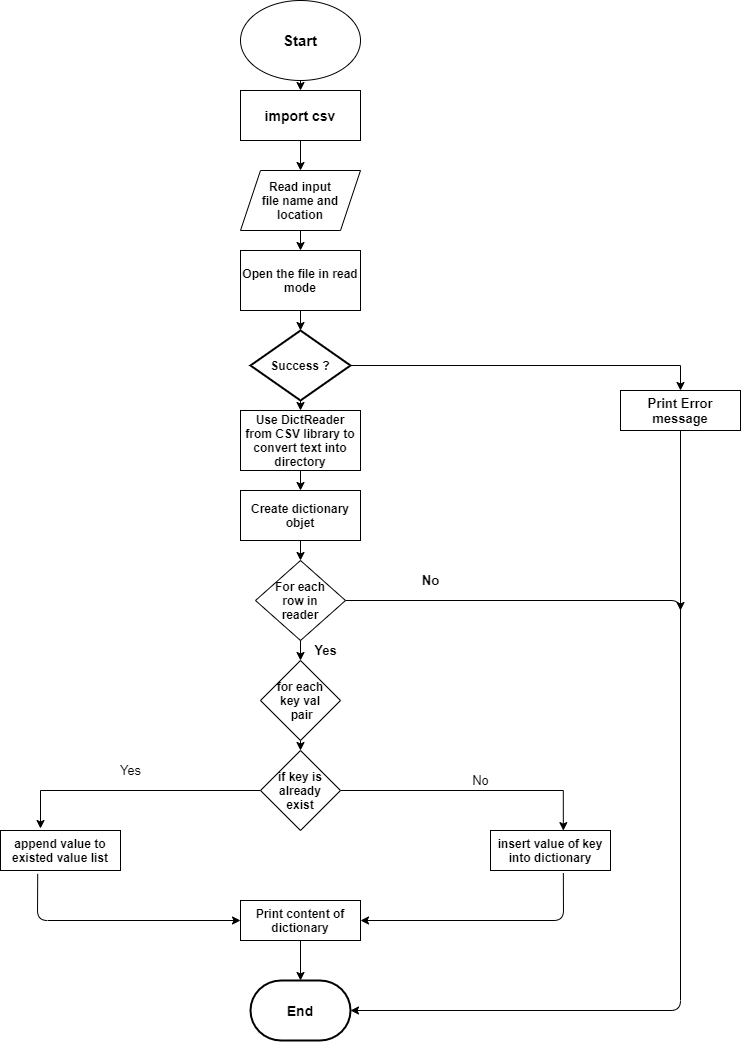

The diagram above was exported from draw.io. Its source (the exported page's mxGraphModel, read from the mxfile embedded in the PNG):
<mxGraphModel dx="1038" dy="521" grid="1" gridSize="10" guides="1" tooltips="1" connect="1" arrows="1" fold="1" page="1" pageScale="1" pageWidth="1000" pageHeight="700" background="none" math="0" shadow="0">
  <root>
    <mxCell id="0" />
    <mxCell id="1" parent="0" />
    <mxCell id="J16J2rjYSSf316RwUJls-55" value="&lt;h4&gt;&lt;font style=&quot;font-size: 15px&quot;&gt;Start&lt;/font&gt;&lt;/h4&gt;" style="ellipse;whiteSpace=wrap;html=1;" vertex="1" parent="1">
      <mxGeometry x="440" y="10" width="120" height="80" as="geometry" />
    </mxCell>
    <mxCell id="J16J2rjYSSf316RwUJls-56" value="&lt;h4&gt;&lt;font style=&quot;font-size: 14px&quot;&gt;import csv&lt;/font&gt;&lt;/h4&gt;" style="rounded=0;whiteSpace=wrap;html=1;" vertex="1" parent="1">
      <mxGeometry x="440" y="100" width="120" height="50" as="geometry" />
    </mxCell>
    <mxCell id="J16J2rjYSSf316RwUJls-57" value="" style="endArrow=classic;html=1;exitX=0.5;exitY=1;exitDx=0;exitDy=0;" edge="1" parent="1" source="J16J2rjYSSf316RwUJls-55">
      <mxGeometry width="50" height="50" relative="1" as="geometry">
        <mxPoint x="500" y="190" as="sourcePoint" />
        <mxPoint x="500" y="100" as="targetPoint" />
      </mxGeometry>
    </mxCell>
    <mxCell id="J16J2rjYSSf316RwUJls-61" value="" style="endArrow=classic;html=1;exitX=0.5;exitY=1;exitDx=0;exitDy=0;" edge="1" parent="1" source="J16J2rjYSSf316RwUJls-56">
      <mxGeometry width="50" height="50" relative="1" as="geometry">
        <mxPoint x="500" y="190" as="sourcePoint" />
        <mxPoint x="500" y="180" as="targetPoint" />
      </mxGeometry>
    </mxCell>
    <mxCell id="J16J2rjYSSf316RwUJls-62" value="&lt;h4&gt;Open the file in read mode&lt;/h4&gt;" style="rounded=0;whiteSpace=wrap;html=1;" vertex="1" parent="1">
      <mxGeometry x="440" y="260" width="120" height="60" as="geometry" />
    </mxCell>
    <mxCell id="J16J2rjYSSf316RwUJls-64" value="&lt;h4&gt;Read input&lt;br&gt; file name and location&lt;/h4&gt;" style="shape=parallelogram;perimeter=parallelogramPerimeter;whiteSpace=wrap;html=1;fixedSize=1;" vertex="1" parent="1">
      <mxGeometry x="440" y="180" width="120" height="60" as="geometry" />
    </mxCell>
    <mxCell id="J16J2rjYSSf316RwUJls-65" value="" style="endArrow=classic;html=1;exitX=0.5;exitY=1;exitDx=0;exitDy=0;entryX=0.5;entryY=0;entryDx=0;entryDy=0;" edge="1" parent="1" source="J16J2rjYSSf316RwUJls-64" target="J16J2rjYSSf316RwUJls-62">
      <mxGeometry width="50" height="50" relative="1" as="geometry">
        <mxPoint x="500" y="290" as="sourcePoint" />
        <mxPoint x="550" y="240" as="targetPoint" />
      </mxGeometry>
    </mxCell>
    <mxCell id="J16J2rjYSSf316RwUJls-112" style="edgeStyle=orthogonalEdgeStyle;rounded=0;orthogonalLoop=1;jettySize=auto;html=1;fontSize=13;fontColor=#000000;entryX=0.5;entryY=0;entryDx=0;entryDy=0;" edge="1" parent="1" source="J16J2rjYSSf316RwUJls-68" target="J16J2rjYSSf316RwUJls-113">
      <mxGeometry relative="1" as="geometry">
        <mxPoint x="882.4000244140625" y="375" as="targetPoint" />
      </mxGeometry>
    </mxCell>
    <mxCell id="J16J2rjYSSf316RwUJls-68" value="&lt;h4&gt;Success ?&lt;/h4&gt;" style="strokeWidth=2;html=1;shape=mxgraph.flowchart.decision;whiteSpace=wrap;" vertex="1" parent="1">
      <mxGeometry x="450" y="340" width="100" height="70" as="geometry" />
    </mxCell>
    <mxCell id="J16J2rjYSSf316RwUJls-69" value="" style="endArrow=classic;html=1;exitX=0.5;exitY=1;exitDx=0;exitDy=0;" edge="1" parent="1" source="J16J2rjYSSf316RwUJls-62" target="J16J2rjYSSf316RwUJls-68">
      <mxGeometry width="50" height="50" relative="1" as="geometry">
        <mxPoint x="500" y="380" as="sourcePoint" />
        <mxPoint x="550" y="330" as="targetPoint" />
      </mxGeometry>
    </mxCell>
    <mxCell id="J16J2rjYSSf316RwUJls-70" style="edgeStyle=orthogonalEdgeStyle;rounded=0;orthogonalLoop=1;jettySize=auto;html=1;exitX=0.5;exitY=1;exitDx=0;exitDy=0;" edge="1" parent="1" source="J16J2rjYSSf316RwUJls-64" target="J16J2rjYSSf316RwUJls-64">
      <mxGeometry relative="1" as="geometry" />
    </mxCell>
    <mxCell id="J16J2rjYSSf316RwUJls-71" value="&lt;h4&gt;Use DictReader from CSV library to convert text into directory&lt;/h4&gt;" style="rounded=0;whiteSpace=wrap;html=1;" vertex="1" parent="1">
      <mxGeometry x="440" y="420" width="120" height="60" as="geometry" />
    </mxCell>
    <mxCell id="J16J2rjYSSf316RwUJls-73" value="&lt;h4&gt;Create dictionary&lt;br&gt;objet&lt;/h4&gt;" style="rounded=0;whiteSpace=wrap;html=1;" vertex="1" parent="1">
      <mxGeometry x="440" y="500" width="120" height="50" as="geometry" />
    </mxCell>
    <mxCell id="J16J2rjYSSf316RwUJls-76" value="&lt;h4&gt;For each&lt;br&gt; row in&lt;br&gt; reader&lt;/h4&gt;" style="rhombus;whiteSpace=wrap;html=1;" vertex="1" parent="1">
      <mxGeometry x="455" y="570" width="90" height="80" as="geometry" />
    </mxCell>
    <mxCell id="J16J2rjYSSf316RwUJls-77" value="" style="endArrow=classic;html=1;exitX=0.5;exitY=1;exitDx=0;exitDy=0;entryX=0.5;entryY=0;entryDx=0;entryDy=0;" edge="1" parent="1" source="J16J2rjYSSf316RwUJls-73" target="J16J2rjYSSf316RwUJls-76">
      <mxGeometry width="50" height="50" relative="1" as="geometry">
        <mxPoint x="500" y="620" as="sourcePoint" />
        <mxPoint x="550" y="570" as="targetPoint" />
      </mxGeometry>
    </mxCell>
    <mxCell id="J16J2rjYSSf316RwUJls-78" value="&lt;h4&gt;for each&lt;br&gt; key val&lt;br&gt;&amp;nbsp;pair&lt;/h4&gt;" style="rhombus;whiteSpace=wrap;html=1;" vertex="1" parent="1">
      <mxGeometry x="460" y="670" width="80" height="80" as="geometry" />
    </mxCell>
    <mxCell id="J16J2rjYSSf316RwUJls-79" value="" style="endArrow=classic;html=1;exitX=0.5;exitY=1;exitDx=0;exitDy=0;entryX=0.5;entryY=0;entryDx=0;entryDy=0;" edge="1" parent="1" source="J16J2rjYSSf316RwUJls-76" target="J16J2rjYSSf316RwUJls-78">
      <mxGeometry width="50" height="50" relative="1" as="geometry">
        <mxPoint x="500" y="760" as="sourcePoint" />
        <mxPoint x="550" y="710" as="targetPoint" />
      </mxGeometry>
    </mxCell>
    <mxCell id="J16J2rjYSSf316RwUJls-85" value="" style="endArrow=classic;html=1;exitX=0.5;exitY=1;exitDx=0;exitDy=0;exitPerimeter=0;entryX=0.5;entryY=0;entryDx=0;entryDy=0;" edge="1" parent="1" source="J16J2rjYSSf316RwUJls-68" target="J16J2rjYSSf316RwUJls-71">
      <mxGeometry width="50" height="50" relative="1" as="geometry">
        <mxPoint x="500" y="590" as="sourcePoint" />
        <mxPoint x="550" y="540" as="targetPoint" />
      </mxGeometry>
    </mxCell>
    <mxCell id="J16J2rjYSSf316RwUJls-86" value="" style="endArrow=classic;html=1;exitX=0.5;exitY=1;exitDx=0;exitDy=0;entryX=0.5;entryY=0;entryDx=0;entryDy=0;" edge="1" parent="1" source="J16J2rjYSSf316RwUJls-71" target="J16J2rjYSSf316RwUJls-73">
      <mxGeometry width="50" height="50" relative="1" as="geometry">
        <mxPoint x="500" y="590" as="sourcePoint" />
        <mxPoint x="550" y="540" as="targetPoint" />
      </mxGeometry>
    </mxCell>
    <mxCell id="J16J2rjYSSf316RwUJls-87" value="&lt;h4&gt;append value to existed value list&lt;/h4&gt;" style="rounded=0;whiteSpace=wrap;html=1;" vertex="1" parent="1">
      <mxGeometry x="200" y="840" width="120" height="40" as="geometry" />
    </mxCell>
    <mxCell id="J16J2rjYSSf316RwUJls-91" style="edgeStyle=orthogonalEdgeStyle;rounded=0;orthogonalLoop=1;jettySize=auto;html=1;" edge="1" parent="1" source="J16J2rjYSSf316RwUJls-88">
      <mxGeometry relative="1" as="geometry">
        <mxPoint x="240" y="838" as="targetPoint" />
        <Array as="points">
          <mxPoint x="240" y="800" />
          <mxPoint x="240" y="838" />
        </Array>
      </mxGeometry>
    </mxCell>
    <mxCell id="J16J2rjYSSf316RwUJls-92" style="edgeStyle=orthogonalEdgeStyle;rounded=0;orthogonalLoop=1;jettySize=auto;html=1;exitX=1;exitY=0.5;exitDx=0;exitDy=0;entryX=0.607;entryY=0.003;entryDx=0;entryDy=0;entryPerimeter=0;" edge="1" parent="1" source="J16J2rjYSSf316RwUJls-88" target="J16J2rjYSSf316RwUJls-90">
      <mxGeometry relative="1" as="geometry" />
    </mxCell>
    <mxCell id="J16J2rjYSSf316RwUJls-88" value="&lt;h4&gt;if key is already&lt;br&gt; exist&lt;/h4&gt;" style="rhombus;whiteSpace=wrap;html=1;" vertex="1" parent="1">
      <mxGeometry x="460" y="760" width="80" height="80" as="geometry" />
    </mxCell>
    <mxCell id="J16J2rjYSSf316RwUJls-89" value="" style="endArrow=classic;html=1;exitX=0.5;exitY=1;exitDx=0;exitDy=0;entryX=0.5;entryY=0;entryDx=0;entryDy=0;" edge="1" parent="1" source="J16J2rjYSSf316RwUJls-78" target="J16J2rjYSSf316RwUJls-88">
      <mxGeometry width="50" height="50" relative="1" as="geometry">
        <mxPoint x="500" y="900" as="sourcePoint" />
        <mxPoint x="550" y="850" as="targetPoint" />
      </mxGeometry>
    </mxCell>
    <mxCell id="J16J2rjYSSf316RwUJls-90" value="&lt;h4&gt;insert value of key into dictionary&lt;/h4&gt;" style="rounded=0;whiteSpace=wrap;html=1;" vertex="1" parent="1">
      <mxGeometry x="690" y="840" width="120" height="40" as="geometry" />
    </mxCell>
    <mxCell id="J16J2rjYSSf316RwUJls-106" style="edgeStyle=orthogonalEdgeStyle;rounded=0;orthogonalLoop=1;jettySize=auto;html=1;exitX=0.5;exitY=1;exitDx=0;exitDy=0;entryX=0.5;entryY=0;entryDx=0;entryDy=0;entryPerimeter=0;" edge="1" parent="1" source="J16J2rjYSSf316RwUJls-93" target="J16J2rjYSSf316RwUJls-104">
      <mxGeometry relative="1" as="geometry" />
    </mxCell>
    <mxCell id="J16J2rjYSSf316RwUJls-93" value="&lt;h4&gt;Print content of dictionary&lt;/h4&gt;" style="rounded=0;whiteSpace=wrap;html=1;" vertex="1" parent="1">
      <mxGeometry x="440" y="910" width="120" height="40" as="geometry" />
    </mxCell>
    <mxCell id="J16J2rjYSSf316RwUJls-97" value="" style="endArrow=classic;html=1;exitX=0.31;exitY=1.085;exitDx=0;exitDy=0;exitPerimeter=0;entryX=0;entryY=0.5;entryDx=0;entryDy=0;" edge="1" parent="1" source="J16J2rjYSSf316RwUJls-87" target="J16J2rjYSSf316RwUJls-93">
      <mxGeometry width="50" height="50" relative="1" as="geometry">
        <mxPoint x="500" y="860" as="sourcePoint" />
        <mxPoint x="550" y="810" as="targetPoint" />
        <Array as="points">
          <mxPoint x="237" y="930" />
        </Array>
      </mxGeometry>
    </mxCell>
    <mxCell id="J16J2rjYSSf316RwUJls-100" value="" style="endArrow=classic;html=1;exitX=0.607;exitY=1.065;exitDx=0;exitDy=0;exitPerimeter=0;entryX=1;entryY=0.5;entryDx=0;entryDy=0;" edge="1" parent="1" source="J16J2rjYSSf316RwUJls-90" target="J16J2rjYSSf316RwUJls-93">
      <mxGeometry width="50" height="50" relative="1" as="geometry">
        <mxPoint x="500" y="860" as="sourcePoint" />
        <mxPoint x="550" y="810" as="targetPoint" />
        <Array as="points">
          <mxPoint x="763" y="930" />
        </Array>
      </mxGeometry>
    </mxCell>
    <mxCell id="J16J2rjYSSf316RwUJls-102" value="" style="endArrow=classic;html=1;exitX=1;exitY=0.5;exitDx=0;exitDy=0;entryX=1;entryY=0.5;entryDx=0;entryDy=0;entryPerimeter=0;" edge="1" parent="1" source="J16J2rjYSSf316RwUJls-76" target="J16J2rjYSSf316RwUJls-104">
      <mxGeometry width="50" height="50" relative="1" as="geometry">
        <mxPoint x="500" y="870" as="sourcePoint" />
        <mxPoint x="880" y="1000" as="targetPoint" />
        <Array as="points">
          <mxPoint x="880" y="610" />
          <mxPoint x="880" y="1020" />
        </Array>
      </mxGeometry>
    </mxCell>
    <mxCell id="J16J2rjYSSf316RwUJls-104" value="&lt;h4&gt;&lt;font style=&quot;font-size: 14px&quot;&gt;End&lt;/font&gt;&lt;/h4&gt;" style="strokeWidth=2;html=1;shape=mxgraph.flowchart.terminator;whiteSpace=wrap;" vertex="1" parent="1">
      <mxGeometry x="450" y="990" width="100" height="60" as="geometry" />
    </mxCell>
    <mxCell id="J16J2rjYSSf316RwUJls-108" value="&lt;h4&gt;Yes&lt;/h4&gt;" style="text;html=1;align=center;verticalAlign=middle;resizable=0;points=[];autosize=1;strokeColor=none;fillColor=none;fontSize=13;fontColor=#000000;" vertex="1" parent="1">
      <mxGeometry x="505" y="630" width="40" height="60" as="geometry" />
    </mxCell>
    <mxCell id="J16J2rjYSSf316RwUJls-109" value="&lt;h4&gt;No&lt;/h4&gt;" style="text;html=1;align=center;verticalAlign=middle;resizable=0;points=[];autosize=1;strokeColor=none;fillColor=none;fontSize=13;fontColor=#000000;" vertex="1" parent="1">
      <mxGeometry x="615" y="560" width="30" height="60" as="geometry" />
    </mxCell>
    <mxCell id="J16J2rjYSSf316RwUJls-110" value="No" style="text;html=1;align=center;verticalAlign=middle;resizable=0;points=[];autosize=1;strokeColor=none;fillColor=none;fontSize=13;fontColor=#000000;" vertex="1" parent="1">
      <mxGeometry x="665" y="780" width="30" height="20" as="geometry" />
    </mxCell>
    <mxCell id="J16J2rjYSSf316RwUJls-111" value="Yes" style="text;html=1;align=center;verticalAlign=middle;resizable=0;points=[];autosize=1;strokeColor=none;fillColor=none;fontSize=13;fontColor=#000000;" vertex="1" parent="1">
      <mxGeometry x="310" y="770" width="40" height="20" as="geometry" />
    </mxCell>
    <mxCell id="J16J2rjYSSf316RwUJls-114" style="edgeStyle=orthogonalEdgeStyle;rounded=0;orthogonalLoop=1;jettySize=auto;html=1;fontSize=13;fontColor=#000000;" edge="1" parent="1" source="J16J2rjYSSf316RwUJls-113">
      <mxGeometry relative="1" as="geometry">
        <mxPoint x="880" y="620" as="targetPoint" />
      </mxGeometry>
    </mxCell>
    <mxCell id="J16J2rjYSSf316RwUJls-113" value="&lt;h4&gt;Print Error&lt;br&gt; message&lt;/h4&gt;" style="rounded=0;whiteSpace=wrap;html=1;fontSize=13;fontColor=#000000;" vertex="1" parent="1">
      <mxGeometry x="820" y="400" width="120" height="40" as="geometry" />
    </mxCell>
  </root>
</mxGraphModel>